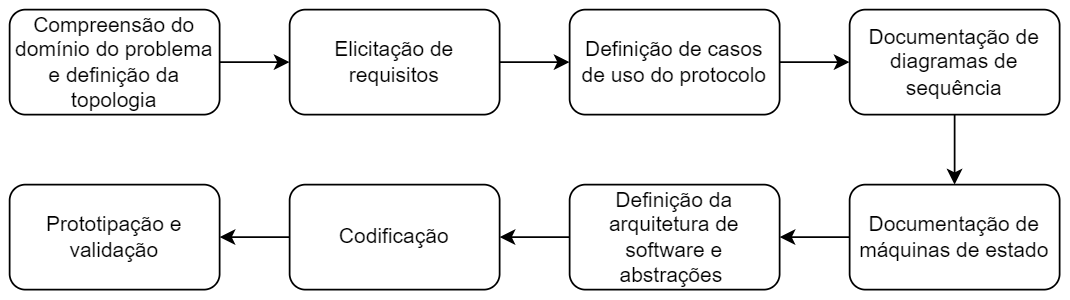

The diagram above was exported from draw.io. Its source (the exported page's mxGraphModel, read from the mxfile embedded in the PNG):
<mxGraphModel dx="813" dy="454" grid="1" gridSize="10" guides="1" tooltips="1" connect="1" arrows="1" fold="1" page="1" pageScale="1" pageWidth="827" pageHeight="1169" math="0" shadow="0">
  <root>
    <mxCell id="0" />
    <mxCell id="1" parent="0" />
    <mxCell id="0nLM7-t4DJ4nqp2WRaXM-9" style="edgeStyle=orthogonalEdgeStyle;rounded=0;orthogonalLoop=1;jettySize=auto;html=1;exitX=1;exitY=0.5;exitDx=0;exitDy=0;entryX=0;entryY=0.5;entryDx=0;entryDy=0;" edge="1" parent="1" source="0nLM7-t4DJ4nqp2WRaXM-1" target="0nLM7-t4DJ4nqp2WRaXM-2">
      <mxGeometry relative="1" as="geometry" />
    </mxCell>
    <mxCell id="0nLM7-t4DJ4nqp2WRaXM-1" value="Compreensão do domínio do problema&lt;br&gt;e definição da topologia" style="rounded=1;whiteSpace=wrap;html=1;" vertex="1" parent="1">
      <mxGeometry x="120" y="310" width="120" height="60" as="geometry" />
    </mxCell>
    <mxCell id="0nLM7-t4DJ4nqp2WRaXM-10" style="edgeStyle=orthogonalEdgeStyle;rounded=0;orthogonalLoop=1;jettySize=auto;html=1;exitX=1;exitY=0.5;exitDx=0;exitDy=0;entryX=0;entryY=0.5;entryDx=0;entryDy=0;" edge="1" parent="1" source="0nLM7-t4DJ4nqp2WRaXM-2" target="0nLM7-t4DJ4nqp2WRaXM-3">
      <mxGeometry relative="1" as="geometry" />
    </mxCell>
    <mxCell id="0nLM7-t4DJ4nqp2WRaXM-2" value="Elicitação de requisitos" style="rounded=1;whiteSpace=wrap;html=1;" vertex="1" parent="1">
      <mxGeometry x="280" y="310" width="120" height="60" as="geometry" />
    </mxCell>
    <mxCell id="0nLM7-t4DJ4nqp2WRaXM-11" style="edgeStyle=orthogonalEdgeStyle;rounded=0;orthogonalLoop=1;jettySize=auto;html=1;exitX=1;exitY=0.5;exitDx=0;exitDy=0;entryX=0;entryY=0.5;entryDx=0;entryDy=0;" edge="1" parent="1" source="0nLM7-t4DJ4nqp2WRaXM-3" target="0nLM7-t4DJ4nqp2WRaXM-4">
      <mxGeometry relative="1" as="geometry" />
    </mxCell>
    <mxCell id="0nLM7-t4DJ4nqp2WRaXM-3" value="Definição de casos de uso do protocolo" style="rounded=1;whiteSpace=wrap;html=1;" vertex="1" parent="1">
      <mxGeometry x="440" y="310" width="120" height="60" as="geometry" />
    </mxCell>
    <mxCell id="0nLM7-t4DJ4nqp2WRaXM-12" style="edgeStyle=orthogonalEdgeStyle;rounded=0;orthogonalLoop=1;jettySize=auto;html=1;exitX=0.5;exitY=1;exitDx=0;exitDy=0;entryX=0.5;entryY=0;entryDx=0;entryDy=0;" edge="1" parent="1" source="0nLM7-t4DJ4nqp2WRaXM-4" target="0nLM7-t4DJ4nqp2WRaXM-5">
      <mxGeometry relative="1" as="geometry" />
    </mxCell>
    <mxCell id="0nLM7-t4DJ4nqp2WRaXM-4" value="Documentação de diagramas de sequência" style="rounded=1;whiteSpace=wrap;html=1;" vertex="1" parent="1">
      <mxGeometry x="600" y="310" width="120" height="60" as="geometry" />
    </mxCell>
    <mxCell id="0nLM7-t4DJ4nqp2WRaXM-13" style="edgeStyle=orthogonalEdgeStyle;rounded=0;orthogonalLoop=1;jettySize=auto;html=1;exitX=0;exitY=0.5;exitDx=0;exitDy=0;entryX=1;entryY=0.5;entryDx=0;entryDy=0;" edge="1" parent="1" source="0nLM7-t4DJ4nqp2WRaXM-5" target="0nLM7-t4DJ4nqp2WRaXM-6">
      <mxGeometry relative="1" as="geometry" />
    </mxCell>
    <mxCell id="0nLM7-t4DJ4nqp2WRaXM-5" value="Documentação de máquinas de estado" style="rounded=1;whiteSpace=wrap;html=1;" vertex="1" parent="1">
      <mxGeometry x="600" y="410" width="120" height="60" as="geometry" />
    </mxCell>
    <mxCell id="0nLM7-t4DJ4nqp2WRaXM-14" style="edgeStyle=orthogonalEdgeStyle;rounded=0;orthogonalLoop=1;jettySize=auto;html=1;exitX=0;exitY=0.5;exitDx=0;exitDy=0;" edge="1" parent="1" source="0nLM7-t4DJ4nqp2WRaXM-6" target="0nLM7-t4DJ4nqp2WRaXM-7">
      <mxGeometry relative="1" as="geometry" />
    </mxCell>
    <mxCell id="0nLM7-t4DJ4nqp2WRaXM-6" value="Definição da arquitetura de&lt;br&gt;software e abstrações&amp;nbsp;" style="rounded=1;whiteSpace=wrap;html=1;" vertex="1" parent="1">
      <mxGeometry x="440" y="410" width="120" height="60" as="geometry" />
    </mxCell>
    <mxCell id="0nLM7-t4DJ4nqp2WRaXM-15" style="edgeStyle=orthogonalEdgeStyle;rounded=0;orthogonalLoop=1;jettySize=auto;html=1;exitX=0;exitY=0.5;exitDx=0;exitDy=0;entryX=1;entryY=0.5;entryDx=0;entryDy=0;" edge="1" parent="1" source="0nLM7-t4DJ4nqp2WRaXM-7" target="0nLM7-t4DJ4nqp2WRaXM-8">
      <mxGeometry relative="1" as="geometry" />
    </mxCell>
    <mxCell id="0nLM7-t4DJ4nqp2WRaXM-7" value="Codificação" style="rounded=1;whiteSpace=wrap;html=1;" vertex="1" parent="1">
      <mxGeometry x="280" y="410" width="120" height="60" as="geometry" />
    </mxCell>
    <mxCell id="0nLM7-t4DJ4nqp2WRaXM-8" value="Prototipação e validação" style="rounded=1;whiteSpace=wrap;html=1;" vertex="1" parent="1">
      <mxGeometry x="120" y="410" width="120" height="60" as="geometry" />
    </mxCell>
  </root>
</mxGraphModel>